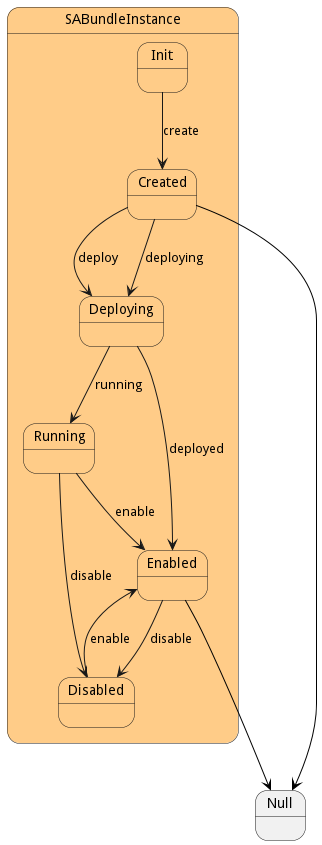

The diagram above was rendered by PlantUML. Its source (embedded in the PNG):
@startuml



state SABundleInstance #ffcc88 {

    state Init #ffcc88 {
    }

    state Created #ffcc88 {
    }

    state Deploying #ffcc88 {
    }

    state Running #ffcc88 {
    }

    state Enabled #ffcc88 {
    }

    state Disabled #ffcc88 {
    }

}


Init --> Created : create

Created --> Deploying : deploy

Created --> Deploying : deploying

Deploying --> Enabled : deployed

Deploying --> Running : running

Running --> Enabled : enable

Running --> Disabled : disable

Enabled --> Disabled : disable

Disabled --> Enabled : enable



 
 Created -[#black]--> Null
 
 
 Enabled -[#black]--> Null
 

@enduml